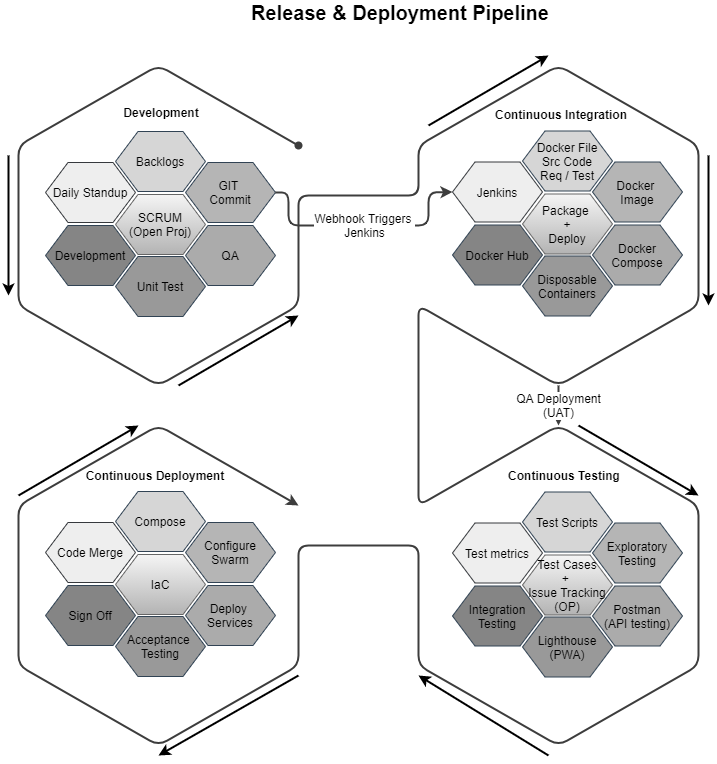

The diagram above was exported from draw.io. Its source (the exported page's mxGraphModel, read from the mxfile embedded in the PNG):
<mxGraphModel dx="1422" dy="772" grid="1" gridSize="10" guides="1" tooltips="1" connect="1" arrows="1" fold="1" page="1" pageScale="1" pageWidth="850" pageHeight="1100" math="0" shadow="0">
  <root>
    <mxCell id="0" />
    <mxCell id="1" parent="0" />
    <mxCell id="2" value="" style="endArrow=classic;html=1;strokeColor=#3D3D3D;fontSize=12;fontColor=#3D3D3D;strokeWidth=2;startArrow=oval;startFill=1;" edge="1" parent="1">
      <mxGeometry width="50" height="50" relative="1" as="geometry">
        <mxPoint x="320" y="160" as="sourcePoint" />
        <mxPoint x="320" y="520" as="targetPoint" />
        <Array as="points">
          <mxPoint x="180" y="80" />
          <mxPoint x="40" y="160" />
          <mxPoint x="40" y="320" />
          <mxPoint x="180" y="400" />
          <mxPoint x="320" y="320" />
          <mxPoint x="320" y="210" />
          <mxPoint x="440" y="210" />
          <mxPoint x="440" y="160" />
          <mxPoint x="580" y="80" />
          <mxPoint x="720" y="160" />
          <mxPoint x="720" y="320" />
          <mxPoint x="580" y="400" />
          <mxPoint x="440" y="320" />
          <mxPoint x="440" y="520" />
          <mxPoint x="580" y="440" />
          <mxPoint x="720" y="520" />
          <mxPoint x="720" y="680" />
          <mxPoint x="580" y="760" />
          <mxPoint x="440" y="680" />
          <mxPoint x="440" y="560" />
          <mxPoint x="320" y="560" />
          <mxPoint x="320" y="680" />
          <mxPoint x="180" y="760" />
          <mxPoint x="40" y="680" />
          <mxPoint x="40" y="520" />
          <mxPoint x="180" y="440" />
        </Array>
      </mxGeometry>
    </mxCell>
    <mxCell id="3" value="Daily Standup" style="shape=hexagon;perimeter=hexagonPerimeter2;whiteSpace=wrap;html=1;shadow=0;glass=0;strokeColor=#36393d;fillColor=#eeeeee;fontSize=12;align=center;aspect=fixed;" vertex="1" parent="1">
      <mxGeometry x="67" y="177" width="90" height="60" as="geometry" />
    </mxCell>
    <mxCell id="4" value="Backlogs" style="shape=hexagon;perimeter=hexagonPerimeter2;whiteSpace=wrap;html=1;shadow=0;glass=0;strokeColor=#314354;fillColor=#D6D6D6;fontSize=12;fontColor=#000000;align=center;aspect=fixed;" vertex="1" parent="1">
      <mxGeometry x="137" y="146" width="90" height="60" as="geometry" />
    </mxCell>
    <mxCell id="5" value="Development" style="shape=hexagon;perimeter=hexagonPerimeter2;whiteSpace=wrap;html=1;shadow=0;glass=0;strokeColor=#314354;fillColor=#858585;fontSize=12;fontColor=#000000;align=center;aspect=fixed;" vertex="1" parent="1">
      <mxGeometry x="67" y="240" width="90" height="60" as="geometry" />
    </mxCell>
    <mxCell id="6" value="Unit Test" style="shape=hexagon;perimeter=hexagonPerimeter2;whiteSpace=wrap;html=1;shadow=0;glass=0;strokeColor=#314354;fillColor=#999999;fontSize=12;fontColor=#000000;align=center;aspect=fixed;" vertex="1" parent="1">
      <mxGeometry x="137" y="271" width="90" height="60" as="geometry" />
    </mxCell>
    <mxCell id="7" value="QA" style="shape=hexagon;perimeter=hexagonPerimeter2;whiteSpace=wrap;html=1;shadow=0;glass=0;strokeColor=#314354;fillColor=#ABABAB;fontSize=12;fontColor=#000000;align=center;aspect=fixed;" vertex="1" parent="1">
      <mxGeometry x="207" y="240" width="90" height="60" as="geometry" />
    </mxCell>
    <mxCell id="8" value="GIT&amp;nbsp;&lt;br&gt;Commit" style="shape=hexagon;perimeter=hexagonPerimeter2;whiteSpace=wrap;html=1;shadow=0;glass=0;strokeColor=#314354;fillColor=#B5B5B5;fontSize=12;fontColor=#000000;align=center;aspect=fixed;" vertex="1" parent="1">
      <mxGeometry x="207" y="177" width="90" height="60" as="geometry" />
    </mxCell>
    <mxCell id="9" value="SCRUM&lt;br&gt;(Open Proj)&lt;br&gt;" style="shape=hexagon;perimeter=hexagonPerimeter2;whiteSpace=wrap;html=1;shadow=0;glass=0;strokeColor=#666666;fillColor=#f5f5f5;fontSize=12;align=center;aspect=fixed;gradientColor=#b3b3b3;" vertex="1" parent="1">
      <mxGeometry x="137" y="209" width="90" height="60" as="geometry" />
    </mxCell>
    <mxCell id="10" value="Webhook Triggers&amp;nbsp;&lt;br&gt;Jenkins&lt;br&gt;" style="endArrow=classic;html=1;strokeColor=#3D3D3D;strokeWidth=2;fontSize=12;fontColor=#000000;exitX=1;exitY=0.5;exitDx=0;exitDy=0;entryX=0;entryY=0.5;entryDx=0;entryDy=0;" edge="1" source="8" target="12" parent="1">
      <mxGeometry width="50" height="50" relative="1" as="geometry">
        <mxPoint x="410" y="500" as="sourcePoint" />
        <mxPoint x="479" y="198" as="targetPoint" />
        <Array as="points">
          <mxPoint x="310" y="207" />
          <mxPoint x="310" y="240" />
          <mxPoint x="450" y="240" />
          <mxPoint x="450" y="207" />
        </Array>
      </mxGeometry>
    </mxCell>
    <mxCell id="11" value="Development" style="text;html=1;strokeColor=none;fillColor=none;align=center;verticalAlign=middle;whiteSpace=wrap;rounded=0;shadow=0;glass=0;fontSize=12;fontColor=#000000;fontStyle=1" vertex="1" parent="1">
      <mxGeometry x="163" y="117" width="40" height="20" as="geometry" />
    </mxCell>
    <mxCell id="12" value="Jenkins" style="shape=hexagon;perimeter=hexagonPerimeter2;whiteSpace=wrap;html=1;shadow=0;glass=0;strokeColor=#36393d;fillColor=#eeeeee;fontSize=12;align=center;aspect=fixed;" vertex="1" parent="1">
      <mxGeometry x="474" y="176.5" width="90" height="60" as="geometry" />
    </mxCell>
    <mxCell id="13" value="Docker File&lt;br&gt;Src Code&lt;br&gt;Req / Test" style="shape=hexagon;perimeter=hexagonPerimeter2;whiteSpace=wrap;html=1;shadow=0;glass=0;strokeColor=#314354;fillColor=#D6D6D6;fontSize=12;fontColor=#000000;align=center;aspect=fixed;" vertex="1" parent="1">
      <mxGeometry x="544" y="145.5" width="90" height="60" as="geometry" />
    </mxCell>
    <mxCell id="14" value="Docker Hub" style="shape=hexagon;perimeter=hexagonPerimeter2;whiteSpace=wrap;html=1;shadow=0;glass=0;strokeColor=#314354;fillColor=#858585;fontSize=12;fontColor=#000000;align=center;aspect=fixed;" vertex="1" parent="1">
      <mxGeometry x="474" y="239.5" width="90" height="60" as="geometry" />
    </mxCell>
    <mxCell id="15" value="Disposable Containers" style="shape=hexagon;perimeter=hexagonPerimeter2;whiteSpace=wrap;html=1;shadow=0;glass=0;strokeColor=#314354;fillColor=#999999;fontSize=12;fontColor=#000000;align=center;aspect=fixed;" vertex="1" parent="1">
      <mxGeometry x="544" y="270.5" width="90" height="60" as="geometry" />
    </mxCell>
    <mxCell id="16" value="Docker Compose" style="shape=hexagon;perimeter=hexagonPerimeter2;whiteSpace=wrap;html=1;shadow=0;glass=0;strokeColor=#314354;fillColor=#ABABAB;fontSize=12;fontColor=#000000;align=center;aspect=fixed;" vertex="1" parent="1">
      <mxGeometry x="614" y="239.5" width="90" height="60" as="geometry" />
    </mxCell>
    <mxCell id="17" value="Docker &lt;br&gt;Image" style="shape=hexagon;perimeter=hexagonPerimeter2;whiteSpace=wrap;html=1;shadow=0;glass=0;strokeColor=#314354;fillColor=#B5B5B5;fontSize=12;fontColor=#000000;align=center;aspect=fixed;" vertex="1" parent="1">
      <mxGeometry x="614" y="176.5" width="90" height="60" as="geometry" />
    </mxCell>
    <mxCell id="18" value="Package&amp;nbsp;&lt;br&gt;+&lt;br&gt;Deploy&lt;br&gt;" style="shape=hexagon;perimeter=hexagonPerimeter2;whiteSpace=wrap;html=1;shadow=0;glass=0;strokeColor=#666666;fillColor=#f5f5f5;fontSize=12;align=center;aspect=fixed;gradientColor=#b3b3b3;" vertex="1" parent="1">
      <mxGeometry x="544" y="208.5" width="90" height="60" as="geometry" />
    </mxCell>
    <mxCell id="19" value="Continuous Integration" style="text;html=1;strokeColor=none;fillColor=none;align=center;verticalAlign=middle;whiteSpace=wrap;rounded=0;shadow=0;glass=0;fontSize=12;fontColor=#000000;fontStyle=1" vertex="1" parent="1">
      <mxGeometry x="515" y="119" width="136" height="20" as="geometry" />
    </mxCell>
    <mxCell id="20" value="Test metrics" style="shape=hexagon;perimeter=hexagonPerimeter2;whiteSpace=wrap;html=1;shadow=0;glass=0;strokeColor=#36393d;fillColor=#eeeeee;fontSize=12;align=center;aspect=fixed;" vertex="1" parent="1">
      <mxGeometry x="474" y="537.5" width="90" height="60" as="geometry" />
    </mxCell>
    <mxCell id="21" value="Test Scripts&lt;br&gt;" style="shape=hexagon;perimeter=hexagonPerimeter2;whiteSpace=wrap;html=1;shadow=0;glass=0;strokeColor=#314354;fillColor=#D6D6D6;fontSize=12;fontColor=#000000;align=center;aspect=fixed;" vertex="1" parent="1">
      <mxGeometry x="544" y="506.5" width="90" height="60" as="geometry" />
    </mxCell>
    <mxCell id="22" value="Integration Testing" style="shape=hexagon;perimeter=hexagonPerimeter2;whiteSpace=wrap;html=1;shadow=0;glass=0;strokeColor=#314354;fillColor=#858585;fontSize=12;fontColor=#000000;align=center;aspect=fixed;" vertex="1" parent="1">
      <mxGeometry x="474" y="600.5" width="90" height="60" as="geometry" />
    </mxCell>
    <mxCell id="23" value="Lighthouse&lt;br&gt;(PWA)&lt;br&gt;" style="shape=hexagon;perimeter=hexagonPerimeter2;whiteSpace=wrap;html=1;shadow=0;glass=0;strokeColor=#314354;fillColor=#999999;fontSize=12;fontColor=#000000;align=center;aspect=fixed;" vertex="1" parent="1">
      <mxGeometry x="544" y="631.5" width="90" height="60" as="geometry" />
    </mxCell>
    <mxCell id="24" value="Postman&lt;br&gt;(API testing)&lt;br&gt;" style="shape=hexagon;perimeter=hexagonPerimeter2;whiteSpace=wrap;html=1;shadow=0;glass=0;strokeColor=#314354;fillColor=#ABABAB;fontSize=12;fontColor=#000000;align=center;aspect=fixed;" vertex="1" parent="1">
      <mxGeometry x="614" y="600.5" width="90" height="60" as="geometry" />
    </mxCell>
    <mxCell id="25" value="Exploratory Testing" style="shape=hexagon;perimeter=hexagonPerimeter2;whiteSpace=wrap;html=1;shadow=0;glass=0;strokeColor=#314354;fillColor=#B5B5B5;fontSize=12;fontColor=#000000;align=center;aspect=fixed;" vertex="1" parent="1">
      <mxGeometry x="614" y="537.5" width="90" height="60" as="geometry" />
    </mxCell>
    <mxCell id="26" value="Test Cases&lt;br&gt;+ &lt;br&gt;Issue Tracking&lt;br&gt;(OP)&lt;br&gt;" style="shape=hexagon;perimeter=hexagonPerimeter2;whiteSpace=wrap;html=1;shadow=0;glass=0;strokeColor=#666666;fillColor=#f5f5f5;fontSize=12;align=center;aspect=fixed;gradientColor=#b3b3b3;" vertex="1" parent="1">
      <mxGeometry x="544" y="569.5" width="90" height="60" as="geometry" />
    </mxCell>
    <mxCell id="27" value="Continuous Testing" style="text;html=1;strokeColor=none;fillColor=none;align=center;verticalAlign=middle;whiteSpace=wrap;rounded=0;shadow=0;glass=0;fontSize=12;fontColor=#000000;fontStyle=1" vertex="1" parent="1">
      <mxGeometry x="518" y="480" width="136" height="20" as="geometry" />
    </mxCell>
    <mxCell id="28" value="Code Merge" style="shape=hexagon;perimeter=hexagonPerimeter2;whiteSpace=wrap;html=1;shadow=0;glass=0;strokeColor=#36393d;fillColor=#eeeeee;fontSize=12;align=center;aspect=fixed;" vertex="1" parent="1">
      <mxGeometry x="67" y="537" width="90" height="60" as="geometry" />
    </mxCell>
    <mxCell id="29" value="Compose" style="shape=hexagon;perimeter=hexagonPerimeter2;whiteSpace=wrap;html=1;shadow=0;glass=0;strokeColor=#314354;fillColor=#D6D6D6;fontSize=12;fontColor=#000000;align=center;aspect=fixed;" vertex="1" parent="1">
      <mxGeometry x="137" y="506" width="90" height="60" as="geometry" />
    </mxCell>
    <mxCell id="30" value="Sign Off" style="shape=hexagon;perimeter=hexagonPerimeter2;whiteSpace=wrap;html=1;shadow=0;glass=0;strokeColor=#314354;fillColor=#858585;fontSize=12;fontColor=#000000;align=center;aspect=fixed;" vertex="1" parent="1">
      <mxGeometry x="67" y="600" width="90" height="60" as="geometry" />
    </mxCell>
    <mxCell id="31" value="Acceptance&amp;nbsp;&lt;br&gt;Testing&lt;br&gt;" style="shape=hexagon;perimeter=hexagonPerimeter2;whiteSpace=wrap;html=1;shadow=0;glass=0;strokeColor=#314354;fillColor=#999999;fontSize=12;fontColor=#000000;align=center;aspect=fixed;" vertex="1" parent="1">
      <mxGeometry x="137" y="631" width="90" height="60" as="geometry" />
    </mxCell>
    <mxCell id="32" value="Deploy &lt;br&gt;Services" style="shape=hexagon;perimeter=hexagonPerimeter2;whiteSpace=wrap;html=1;shadow=0;glass=0;strokeColor=#314354;fillColor=#ABABAB;fontSize=12;fontColor=#000000;align=center;aspect=fixed;" vertex="1" parent="1">
      <mxGeometry x="207" y="600" width="90" height="60" as="geometry" />
    </mxCell>
    <mxCell id="33" value="Configure Swarm" style="shape=hexagon;perimeter=hexagonPerimeter2;whiteSpace=wrap;html=1;shadow=0;glass=0;strokeColor=#314354;fillColor=#B5B5B5;fontSize=12;fontColor=#000000;align=center;aspect=fixed;" vertex="1" parent="1">
      <mxGeometry x="207" y="537" width="90" height="60" as="geometry" />
    </mxCell>
    <mxCell id="34" value="IaC&lt;br&gt;" style="shape=hexagon;perimeter=hexagonPerimeter2;whiteSpace=wrap;html=1;shadow=0;glass=0;strokeColor=#666666;fillColor=#f5f5f5;fontSize=12;align=center;aspect=fixed;gradientColor=#b3b3b3;" vertex="1" parent="1">
      <mxGeometry x="137" y="569" width="90" height="60" as="geometry" />
    </mxCell>
    <mxCell id="35" value="QA Deployment&lt;br&gt;(UAT)&lt;br&gt;" style="endArrow=classic;html=1;strokeColor=#3D3D3D;strokeWidth=2;fontSize=12;fontColor=#000000;" edge="1" parent="1">
      <mxGeometry width="50" height="50" relative="1" as="geometry">
        <mxPoint x="580" y="400" as="sourcePoint" />
        <mxPoint x="580" y="440" as="targetPoint" />
      </mxGeometry>
    </mxCell>
    <mxCell id="36" value="Continuous Deployment" style="text;html=1;strokeColor=none;fillColor=none;align=center;verticalAlign=middle;whiteSpace=wrap;rounded=0;shadow=0;glass=0;fontSize=12;fontColor=#000000;fontStyle=1" vertex="1" parent="1">
      <mxGeometry x="102" y="480" width="150" height="20" as="geometry" />
    </mxCell>
    <mxCell id="37" value="Release &amp;amp; Deployment Pipeline" style="text;html=1;strokeColor=none;fillColor=none;align=center;verticalAlign=middle;whiteSpace=wrap;rounded=0;shadow=0;glass=0;fontSize=20;fontColor=#000000;fontStyle=1" vertex="1" parent="1">
      <mxGeometry x="262" y="17" width="320" height="20" as="geometry" />
    </mxCell>
    <mxCell id="38" value="" style="endArrow=classic;html=1;fontSize=11;strokeColor=none;strokeWidth=2;" edge="1" parent="1">
      <mxGeometry width="50" height="50" relative="1" as="geometry">
        <mxPoint x="200" y="80" as="sourcePoint" />
        <mxPoint x="330" y="150" as="targetPoint" />
      </mxGeometry>
    </mxCell>
    <mxCell id="39" value="" style="endArrow=classic;html=1;strokeWidth=2;fontSize=11;" edge="1" parent="1">
      <mxGeometry width="50" height="50" relative="1" as="geometry">
        <mxPoint x="30" y="170" as="sourcePoint" />
        <mxPoint x="30" y="310" as="targetPoint" />
      </mxGeometry>
    </mxCell>
    <mxCell id="40" value="" style="endArrow=classic;html=1;strokeWidth=2;fontSize=11;" edge="1" parent="1">
      <mxGeometry width="50" height="50" relative="1" as="geometry">
        <mxPoint x="450" y="140" as="sourcePoint" />
        <mxPoint x="570" y="70" as="targetPoint" />
      </mxGeometry>
    </mxCell>
    <mxCell id="41" value="" style="endArrow=classic;html=1;strokeWidth=2;fontSize=11;" edge="1" parent="1">
      <mxGeometry width="50" height="50" relative="1" as="geometry">
        <mxPoint x="730" y="170" as="sourcePoint" />
        <mxPoint x="730" y="320" as="targetPoint" />
      </mxGeometry>
    </mxCell>
    <mxCell id="42" value="" style="endArrow=classic;html=1;strokeWidth=2;fontSize=11;" edge="1" parent="1">
      <mxGeometry width="50" height="50" relative="1" as="geometry">
        <mxPoint x="200" y="400" as="sourcePoint" />
        <mxPoint x="320" y="330" as="targetPoint" />
      </mxGeometry>
    </mxCell>
    <mxCell id="43" value="" style="endArrow=classic;html=1;strokeWidth=2;fontSize=11;" edge="1" parent="1">
      <mxGeometry width="50" height="50" relative="1" as="geometry">
        <mxPoint x="600" y="440" as="sourcePoint" />
        <mxPoint x="720" y="510" as="targetPoint" />
      </mxGeometry>
    </mxCell>
    <mxCell id="44" value="" style="endArrow=classic;html=1;strokeWidth=2;fontSize=11;" edge="1" parent="1">
      <mxGeometry width="50" height="50" relative="1" as="geometry">
        <mxPoint x="570" y="770" as="sourcePoint" />
        <mxPoint x="440" y="690" as="targetPoint" />
      </mxGeometry>
    </mxCell>
    <mxCell id="45" value="" style="endArrow=classic;html=1;strokeWidth=2;fontSize=11;" edge="1" parent="1">
      <mxGeometry width="50" height="50" relative="1" as="geometry">
        <mxPoint x="40" y="510" as="sourcePoint" />
        <mxPoint x="160" y="440" as="targetPoint" />
      </mxGeometry>
    </mxCell>
    <mxCell id="46" value="" style="endArrow=classic;html=1;strokeWidth=2;fontSize=11;" edge="1" parent="1">
      <mxGeometry width="50" height="50" relative="1" as="geometry">
        <mxPoint x="320" y="690" as="sourcePoint" />
        <mxPoint x="180" y="770" as="targetPoint" />
      </mxGeometry>
    </mxCell>
  </root>
</mxGraphModel>